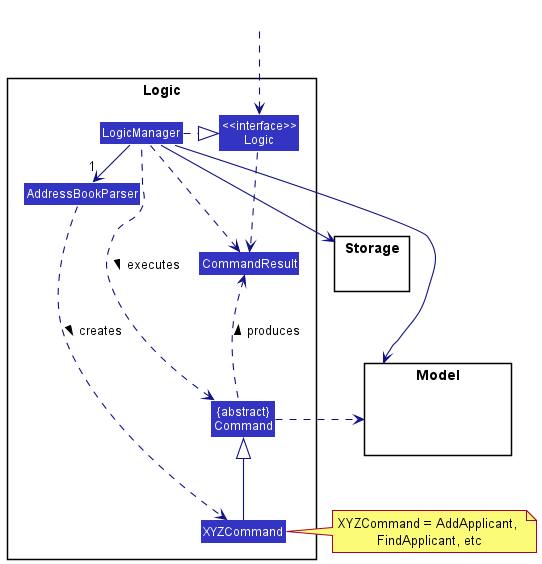

The diagram above was rendered by PlantUML. Its source (embedded in the PNG):
@startuml
!include style.puml
skinparam arrowThickness 1.1
skinparam arrowColor LOGIC_COLOR_T4
skinparam classBackgroundColor LOGIC_COLOR

package Logic {

Class AddressBookParser
Class XYZCommand
Class CommandResult
Class "{abstract}\nCommand" as Command


Class "<<interface>>\nLogic" as Logic
Class LogicManager
}

package Model{
Class HiddenModel #FFFFFF
}

package Storage{
}

Class HiddenOutside #FFFFFF
HiddenOutside ..> Logic

LogicManager .right.|> Logic
LogicManager -right->"1" AddressBookParser
AddressBookParser ..> XYZCommand : creates >

XYZCommand -up-|> Command
LogicManager .left.> Command : executes >

LogicManager --> Model
LogicManager --> Storage
Storage --[hidden] Model
Command .[hidden]up.> Storage
Command .right.> Model
note right of XYZCommand: XYZCommand = AddApplicant, \nFindApplicant, etc

Logic ..> CommandResult
LogicManager .down.> CommandResult
Command .up.> CommandResult : produces >
@enduml